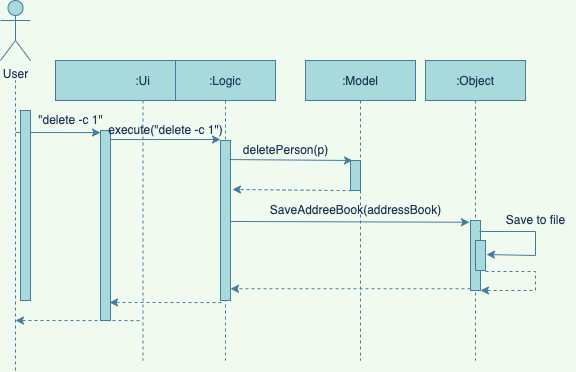

The diagram above was exported from draw.io. Its source (the exported page's mxGraphModel, read from the mxfile embedded in the PNG):
<mxGraphModel dx="1426" dy="737" grid="1" gridSize="10" guides="1" tooltips="1" connect="1" arrows="1" fold="1" page="1" pageScale="1" pageWidth="850" pageHeight="1100" background="#F1FAEE" math="0" shadow="0">
  <root>
    <mxCell id="0" />
    <mxCell id="1" parent="0" />
    <mxCell id="3nuBFxr9cyL0pnOWT2aG-1" value=":Ui" style="shape=umlLifeline;perimeter=lifelinePerimeter;container=1;collapsible=0;recursiveResize=0;rounded=0;shadow=0;strokeWidth=1;fillColor=#A8DADC;strokeColor=#457B9D;fontColor=#1D3557;" parent="1" vertex="1">
      <mxGeometry x="200" y="100" width="175" height="300" as="geometry" />
    </mxCell>
    <mxCell id="3nuBFxr9cyL0pnOWT2aG-2" value="" style="points=[];perimeter=orthogonalPerimeter;rounded=0;shadow=0;strokeWidth=1;fillColor=#A8DADC;strokeColor=#457B9D;fontColor=#1D3557;" parent="3nuBFxr9cyL0pnOWT2aG-1" vertex="1">
      <mxGeometry x="45" y="70" width="10" height="190" as="geometry" />
    </mxCell>
    <mxCell id="UbAmVhG4dkU-xcd-6Kdx-8" value="" style="endArrow=classic;html=1;rounded=0;entryX=0;entryY=0.011;entryDx=0;entryDy=0;entryPerimeter=0;labelBackgroundColor=#F1FAEE;strokeColor=#457B9D;fontColor=#1D3557;" edge="1" parent="3nuBFxr9cyL0pnOWT2aG-1" target="3nuBFxr9cyL0pnOWT2aG-2">
      <mxGeometry width="50" height="50" relative="1" as="geometry">
        <mxPoint x="-40" y="72" as="sourcePoint" />
        <mxPoint x="30" y="70" as="targetPoint" />
      </mxGeometry>
    </mxCell>
    <mxCell id="UbAmVhG4dkU-xcd-6Kdx-9" value="&quot;delete -c 1&quot;" style="text;html=1;align=center;verticalAlign=middle;resizable=0;points=[];autosize=1;strokeColor=none;fillColor=none;fontColor=#1D3557;" vertex="1" parent="3nuBFxr9cyL0pnOWT2aG-1">
      <mxGeometry x="-25" y="50" width="80" height="20" as="geometry" />
    </mxCell>
    <mxCell id="UbAmVhG4dkU-xcd-6Kdx-11" value="" style="endArrow=classic;html=1;rounded=0;exitX=0.48;exitY=0.867;exitDx=0;exitDy=0;exitPerimeter=0;dashed=1;labelBackgroundColor=#F1FAEE;strokeColor=#457B9D;fontColor=#1D3557;" edge="1" parent="3nuBFxr9cyL0pnOWT2aG-1" source="3nuBFxr9cyL0pnOWT2aG-1">
      <mxGeometry width="50" height="50" relative="1" as="geometry">
        <mxPoint x="-20" y="280" as="sourcePoint" />
        <mxPoint x="-40" y="260" as="targetPoint" />
      </mxGeometry>
    </mxCell>
    <mxCell id="UbAmVhG4dkU-xcd-6Kdx-13" value="execute(&quot;delete -c 1&quot;)" style="text;html=1;align=center;verticalAlign=middle;resizable=0;points=[];autosize=1;strokeColor=none;fillColor=none;fontColor=#1D3557;" vertex="1" parent="3nuBFxr9cyL0pnOWT2aG-1">
      <mxGeometry x="45" y="60" width="130" height="20" as="geometry" />
    </mxCell>
    <mxCell id="3nuBFxr9cyL0pnOWT2aG-5" value=":Logic" style="shape=umlLifeline;perimeter=lifelinePerimeter;container=1;collapsible=0;recursiveResize=0;rounded=0;shadow=0;strokeWidth=1;fillColor=#A8DADC;strokeColor=#457B9D;fontColor=#1D3557;" parent="1" vertex="1">
      <mxGeometry x="320" y="100" width="100" height="300" as="geometry" />
    </mxCell>
    <mxCell id="3nuBFxr9cyL0pnOWT2aG-6" value="" style="points=[];perimeter=orthogonalPerimeter;rounded=0;shadow=0;strokeWidth=1;fillColor=#A8DADC;strokeColor=#457B9D;fontColor=#1D3557;" parent="3nuBFxr9cyL0pnOWT2aG-5" vertex="1">
      <mxGeometry x="45" y="80" width="10" height="160" as="geometry" />
    </mxCell>
    <mxCell id="UbAmVhG4dkU-xcd-6Kdx-1" value="User" style="shape=umlActor;verticalLabelPosition=bottom;verticalAlign=top;html=1;outlineConnect=0;fillColor=#A8DADC;strokeColor=#457B9D;fontColor=#1D3557;" vertex="1" parent="1">
      <mxGeometry x="145" y="40" width="30" height="60" as="geometry" />
    </mxCell>
    <mxCell id="UbAmVhG4dkU-xcd-6Kdx-3" value="" style="endArrow=none;dashed=1;html=1;rounded=0;labelBackgroundColor=#F1FAEE;strokeColor=#457B9D;fontColor=#1D3557;" edge="1" parent="1">
      <mxGeometry width="50" height="50" relative="1" as="geometry">
        <mxPoint x="160" y="410" as="sourcePoint" />
        <mxPoint x="160" y="120" as="targetPoint" />
      </mxGeometry>
    </mxCell>
    <mxCell id="UbAmVhG4dkU-xcd-6Kdx-4" value=":Model" style="shape=umlLifeline;perimeter=lifelinePerimeter;container=1;collapsible=0;recursiveResize=0;rounded=0;shadow=0;strokeWidth=1;fillColor=#A8DADC;strokeColor=#457B9D;fontColor=#1D3557;" vertex="1" parent="1">
      <mxGeometry x="450" y="100" width="110" height="300" as="geometry" />
    </mxCell>
    <mxCell id="UbAmVhG4dkU-xcd-6Kdx-5" value="" style="points=[];perimeter=orthogonalPerimeter;rounded=0;shadow=0;strokeWidth=1;fillColor=#A8DADC;strokeColor=#457B9D;fontColor=#1D3557;" vertex="1" parent="UbAmVhG4dkU-xcd-6Kdx-4">
      <mxGeometry x="45" y="100" width="10" height="30" as="geometry" />
    </mxCell>
    <mxCell id="UbAmVhG4dkU-xcd-6Kdx-16" value="" style="endArrow=classic;html=1;rounded=0;exitX=0.1;exitY=1.013;exitDx=0;exitDy=0;exitPerimeter=0;dashed=1;entryX=1.2;entryY=0.306;entryDx=0;entryDy=0;entryPerimeter=0;labelBackgroundColor=#F1FAEE;strokeColor=#457B9D;fontColor=#1D3557;" edge="1" parent="UbAmVhG4dkU-xcd-6Kdx-4" target="3nuBFxr9cyL0pnOWT2aG-6">
      <mxGeometry width="50" height="50" relative="1" as="geometry">
        <mxPoint x="46" y="130.12999999999994" as="sourcePoint" />
        <mxPoint x="-90" y="130" as="targetPoint" />
      </mxGeometry>
    </mxCell>
    <mxCell id="UbAmVhG4dkU-xcd-6Kdx-21" value="SaveAddreeBook(addressBook)" style="text;html=1;align=center;verticalAlign=middle;resizable=0;points=[];autosize=1;strokeColor=none;fillColor=none;fontColor=#1D3557;" vertex="1" parent="UbAmVhG4dkU-xcd-6Kdx-4">
      <mxGeometry x="-45" y="140" width="190" height="20" as="geometry" />
    </mxCell>
    <mxCell id="UbAmVhG4dkU-xcd-6Kdx-10" value="" style="endArrow=classic;html=1;rounded=0;entryX=0;entryY=-0.006;entryDx=0;entryDy=0;entryPerimeter=0;labelBackgroundColor=#F1FAEE;strokeColor=#457B9D;fontColor=#1D3557;" edge="1" parent="1" source="3nuBFxr9cyL0pnOWT2aG-2" target="3nuBFxr9cyL0pnOWT2aG-6">
      <mxGeometry width="50" height="50" relative="1" as="geometry">
        <mxPoint x="270" y="179" as="sourcePoint" />
        <mxPoint x="310" y="180" as="targetPoint" />
      </mxGeometry>
    </mxCell>
    <mxCell id="UbAmVhG4dkU-xcd-6Kdx-12" value="" style="endArrow=classic;html=1;rounded=0;exitX=0.1;exitY=1.013;exitDx=0;exitDy=0;exitPerimeter=0;dashed=1;entryX=0.9;entryY=0.905;entryDx=0;entryDy=0;entryPerimeter=0;labelBackgroundColor=#F1FAEE;strokeColor=#457B9D;fontColor=#1D3557;" edge="1" parent="1" source="3nuBFxr9cyL0pnOWT2aG-6" target="3nuBFxr9cyL0pnOWT2aG-2">
      <mxGeometry width="50" height="50" relative="1" as="geometry">
        <mxPoint x="400" y="400" as="sourcePoint" />
        <mxPoint x="260" y="342" as="targetPoint" />
      </mxGeometry>
    </mxCell>
    <mxCell id="UbAmVhG4dkU-xcd-6Kdx-14" value="" style="endArrow=classic;html=1;rounded=0;entryX=0.2;entryY=0;entryDx=0;entryDy=0;entryPerimeter=0;exitX=0.9;exitY=0.119;exitDx=0;exitDy=0;exitPerimeter=0;labelBackgroundColor=#F1FAEE;strokeColor=#457B9D;fontColor=#1D3557;" edge="1" parent="1" source="3nuBFxr9cyL0pnOWT2aG-6" target="UbAmVhG4dkU-xcd-6Kdx-5">
      <mxGeometry width="50" height="50" relative="1" as="geometry">
        <mxPoint x="400" y="200" as="sourcePoint" />
        <mxPoint x="450" y="360" as="targetPoint" />
      </mxGeometry>
    </mxCell>
    <mxCell id="UbAmVhG4dkU-xcd-6Kdx-15" value="deletePerson(p)" style="text;html=1;align=center;verticalAlign=middle;resizable=0;points=[];autosize=1;strokeColor=none;fillColor=none;fontColor=#1D3557;" vertex="1" parent="1">
      <mxGeometry x="380" y="180" width="100" height="20" as="geometry" />
    </mxCell>
    <mxCell id="UbAmVhG4dkU-xcd-6Kdx-17" value="" style="endArrow=classic;html=1;rounded=0;entryX=-0.1;entryY=0.025;entryDx=0;entryDy=0;entryPerimeter=0;exitX=1;exitY=0.506;exitDx=0;exitDy=0;exitPerimeter=0;labelBackgroundColor=#F1FAEE;strokeColor=#457B9D;fontColor=#1D3557;" edge="1" parent="1" source="3nuBFxr9cyL0pnOWT2aG-6" target="UbAmVhG4dkU-xcd-6Kdx-25">
      <mxGeometry width="50" height="50" relative="1" as="geometry">
        <mxPoint x="380" y="260" as="sourcePoint" />
        <mxPoint x="611" y="260.99" as="targetPoint" />
      </mxGeometry>
    </mxCell>
    <mxCell id="UbAmVhG4dkU-xcd-6Kdx-23" value="" style="points=[];perimeter=orthogonalPerimeter;rounded=0;shadow=0;strokeWidth=1;fillColor=#A8DADC;strokeColor=#457B9D;fontColor=#1D3557;" vertex="1" parent="1">
      <mxGeometry x="165" y="150" width="10" height="190" as="geometry" />
    </mxCell>
    <mxCell id="UbAmVhG4dkU-xcd-6Kdx-24" value=":Object" style="shape=umlLifeline;perimeter=lifelinePerimeter;container=1;collapsible=0;recursiveResize=0;rounded=0;shadow=0;strokeWidth=1;fillColor=#A8DADC;strokeColor=#457B9D;fontColor=#1D3557;" vertex="1" parent="1">
      <mxGeometry x="570" y="100" width="100" height="300" as="geometry" />
    </mxCell>
    <mxCell id="UbAmVhG4dkU-xcd-6Kdx-25" value="" style="points=[];perimeter=orthogonalPerimeter;rounded=0;shadow=0;strokeWidth=1;fillColor=#A8DADC;strokeColor=#457B9D;fontColor=#1D3557;" vertex="1" parent="UbAmVhG4dkU-xcd-6Kdx-24">
      <mxGeometry x="45" y="160" width="10" height="70" as="geometry" />
    </mxCell>
    <mxCell id="UbAmVhG4dkU-xcd-6Kdx-27" value="" style="points=[];perimeter=orthogonalPerimeter;rounded=0;shadow=0;strokeWidth=1;fillColor=#A8DADC;strokeColor=#457B9D;fontColor=#1D3557;" vertex="1" parent="UbAmVhG4dkU-xcd-6Kdx-24">
      <mxGeometry x="50" y="180" width="10" height="30" as="geometry" />
    </mxCell>
    <mxCell id="UbAmVhG4dkU-xcd-6Kdx-29" value="" style="endArrow=classic;html=1;rounded=0;exitX=0.9;exitY=0.157;exitDx=0;exitDy=0;exitPerimeter=0;entryX=1.1;entryY=0.467;entryDx=0;entryDy=0;entryPerimeter=0;labelBackgroundColor=#F1FAEE;strokeColor=#457B9D;fontColor=#1D3557;" edge="1" parent="UbAmVhG4dkU-xcd-6Kdx-24" source="UbAmVhG4dkU-xcd-6Kdx-25" target="UbAmVhG4dkU-xcd-6Kdx-27">
      <mxGeometry width="50" height="50" relative="1" as="geometry">
        <mxPoint x="-180" y="310" as="sourcePoint" />
        <mxPoint x="110" y="220" as="targetPoint" />
        <Array as="points">
          <mxPoint x="110" y="171" />
          <mxPoint x="110" y="195" />
        </Array>
      </mxGeometry>
    </mxCell>
    <mxCell id="UbAmVhG4dkU-xcd-6Kdx-31" value="" style="endArrow=classic;html=1;rounded=0;exitX=1;exitY=1.033;exitDx=0;exitDy=0;exitPerimeter=0;dashed=1;labelBackgroundColor=#F1FAEE;strokeColor=#457B9D;fontColor=#1D3557;" edge="1" parent="UbAmVhG4dkU-xcd-6Kdx-24" source="UbAmVhG4dkU-xcd-6Kdx-27">
      <mxGeometry width="50" height="50" relative="1" as="geometry">
        <mxPoint x="-240" y="310" as="sourcePoint" />
        <mxPoint x="55" y="230" as="targetPoint" />
        <Array as="points">
          <mxPoint x="110" y="211" />
          <mxPoint x="110" y="230" />
        </Array>
      </mxGeometry>
    </mxCell>
    <mxCell id="UbAmVhG4dkU-xcd-6Kdx-28" value="" style="endArrow=classic;html=1;rounded=0;exitX=0;exitY=0.975;exitDx=0;exitDy=0;exitPerimeter=0;dashed=1;labelBackgroundColor=#F1FAEE;strokeColor=#457B9D;fontColor=#1D3557;" edge="1" parent="1" source="UbAmVhG4dkU-xcd-6Kdx-25" target="3nuBFxr9cyL0pnOWT2aG-6">
      <mxGeometry width="50" height="50" relative="1" as="geometry">
        <mxPoint x="376" y="352.0799999999999" as="sourcePoint" />
        <mxPoint x="380" y="328" as="targetPoint" />
      </mxGeometry>
    </mxCell>
    <mxCell id="UbAmVhG4dkU-xcd-6Kdx-30" value="Save to file" style="text;html=1;align=center;verticalAlign=middle;resizable=0;points=[];autosize=1;strokeColor=none;fillColor=none;fontColor=#1D3557;" vertex="1" parent="1">
      <mxGeometry x="640" y="250" width="80" height="20" as="geometry" />
    </mxCell>
  </root>
</mxGraphModel>